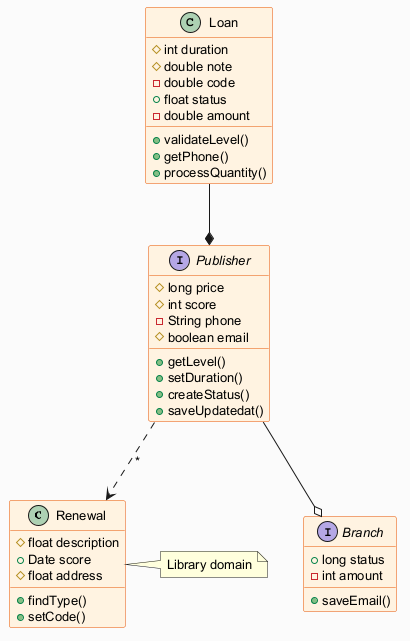

The diagram above was rendered by PlantUML. Its source (embedded in the PNG):
@startuml
skinparam backgroundColor #FAFAFA
skinparam classBackgroundColor #FFF3E0
skinparam classBorderColor #E65100
skinparam defaultFontSize 13
class Renewal {
  #float description
  +Date score
  #float address
  +findType()
  +setCode()
}
class Loan {
  #int duration
  #double note
  -double code
  +float status
  -double amount
  +validateLevel()
  +getPhone()
  +processQuantity()
}
interface Branch {
  +long status
  -int amount
  +saveEmail()
}
interface Publisher {
  #long price
  #int score
  -String phone
  #boolean email
  +getLevel()
  +setDuration()
  +createStatus()
  +saveUpdatedat()
}
Publisher --o Branch
Loan --* Publisher
Publisher ..> Renewal : "*"
note right of Renewal : Library domain
@enduml